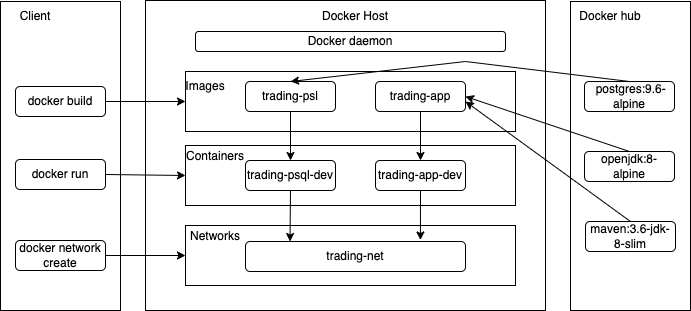

The diagram above was exported from draw.io. Its source (the exported page's mxGraphModel, read from the mxfile embedded in the PNG):
<mxGraphModel dx="1426" dy="702" grid="1" gridSize="10" guides="1" tooltips="1" connect="1" arrows="1" fold="1" page="1" pageScale="1" pageWidth="850" pageHeight="1100" math="0" shadow="0">
  <root>
    <mxCell id="0" />
    <mxCell id="1" parent="0" />
    <mxCell id="mI5TXL_rSkH_mwD21Q78-1" value="docker build" style="rounded=1;whiteSpace=wrap;html=1;" vertex="1" parent="1">
      <mxGeometry x="50" y="325" width="90" height="30" as="geometry" />
    </mxCell>
    <mxCell id="mI5TXL_rSkH_mwD21Q78-2" value="docker run" style="rounded=1;whiteSpace=wrap;html=1;" vertex="1" parent="1">
      <mxGeometry x="50" y="398" width="90" height="30" as="geometry" />
    </mxCell>
    <mxCell id="mI5TXL_rSkH_mwD21Q78-3" value="docker network create" style="rounded=1;whiteSpace=wrap;html=1;" vertex="1" parent="1">
      <mxGeometry x="50" y="479" width="90" height="30" as="geometry" />
    </mxCell>
    <mxCell id="mI5TXL_rSkH_mwD21Q78-4" value="trading-psl" style="rounded=1;whiteSpace=wrap;html=1;" vertex="1" parent="1">
      <mxGeometry x="280" y="320" width="90" height="30" as="geometry" />
    </mxCell>
    <mxCell id="mI5TXL_rSkH_mwD21Q78-5" value="trading-app" style="rounded=1;whiteSpace=wrap;html=1;" vertex="1" parent="1">
      <mxGeometry x="410" y="320" width="90" height="30" as="geometry" />
    </mxCell>
    <mxCell id="mI5TXL_rSkH_mwD21Q78-6" value="trading-psql-dev" style="rounded=1;whiteSpace=wrap;html=1;" vertex="1" parent="1">
      <mxGeometry x="280" y="399" width="90" height="30" as="geometry" />
    </mxCell>
    <mxCell id="mI5TXL_rSkH_mwD21Q78-7" value="trading-app-dev" style="rounded=1;whiteSpace=wrap;html=1;" vertex="1" parent="1">
      <mxGeometry x="410" y="399" width="90" height="30" as="geometry" />
    </mxCell>
    <mxCell id="mI5TXL_rSkH_mwD21Q78-9" value="trading-net" style="rounded=1;whiteSpace=wrap;html=1;" vertex="1" parent="1">
      <mxGeometry x="280" y="480" width="220" height="30" as="geometry" />
    </mxCell>
    <mxCell id="mI5TXL_rSkH_mwD21Q78-10" value="" style="endArrow=classic;html=1;rounded=0;exitX=0.5;exitY=1;exitDx=0;exitDy=0;entryX=0.5;entryY=0;entryDx=0;entryDy=0;" edge="1" parent="1" source="mI5TXL_rSkH_mwD21Q78-4" target="mI5TXL_rSkH_mwD21Q78-6">
      <mxGeometry width="50" height="50" relative="1" as="geometry">
        <mxPoint x="340" y="410" as="sourcePoint" />
        <mxPoint x="390" y="360" as="targetPoint" />
      </mxGeometry>
    </mxCell>
    <mxCell id="mI5TXL_rSkH_mwD21Q78-11" value="" style="endArrow=classic;html=1;rounded=0;entryX=0.5;entryY=0;entryDx=0;entryDy=0;exitX=0.5;exitY=1;exitDx=0;exitDy=0;" edge="1" parent="1" source="mI5TXL_rSkH_mwD21Q78-5" target="mI5TXL_rSkH_mwD21Q78-7">
      <mxGeometry width="50" height="50" relative="1" as="geometry">
        <mxPoint x="380" y="380" as="sourcePoint" />
        <mxPoint x="335" y="409" as="targetPoint" />
      </mxGeometry>
    </mxCell>
    <mxCell id="mI5TXL_rSkH_mwD21Q78-12" value="" style="endArrow=classic;html=1;rounded=0;entryX=0.5;entryY=0;entryDx=0;entryDy=0;exitX=0.5;exitY=1;exitDx=0;exitDy=0;" edge="1" parent="1" source="mI5TXL_rSkH_mwD21Q78-6">
      <mxGeometry width="50" height="50" relative="1" as="geometry">
        <mxPoint x="370" y="460" as="sourcePoint" />
        <mxPoint x="324.5" y="480" as="targetPoint" />
      </mxGeometry>
    </mxCell>
    <mxCell id="mI5TXL_rSkH_mwD21Q78-13" value="" style="endArrow=classic;html=1;rounded=0;exitX=0.5;exitY=1;exitDx=0;exitDy=0;entryX=0.795;entryY=-0.05;entryDx=0;entryDy=0;entryPerimeter=0;" edge="1" parent="1" source="mI5TXL_rSkH_mwD21Q78-7" target="mI5TXL_rSkH_mwD21Q78-9">
      <mxGeometry width="50" height="50" relative="1" as="geometry">
        <mxPoint x="335" y="439" as="sourcePoint" />
        <mxPoint x="490" y="460" as="targetPoint" />
      </mxGeometry>
    </mxCell>
    <mxCell id="mI5TXL_rSkH_mwD21Q78-14" value="&lt;font style=&quot;font-size: 12px;&quot;&gt;&lt;b style=&quot;color: rgb(0, 0, 0); font-family: Helvetica; font-style: normal; font-variant-ligatures: normal; font-variant-caps: normal; letter-spacing: normal; orphans: 2; text-align: start; text-indent: 0px; text-transform: none; widows: 2; word-spacing: 0px; -webkit-text-stroke-width: 0px; background-color: rgb(248, 249, 250); text-decoration-thickness: initial; text-decoration-style: initial; text-decoration-color: initial;&quot;&gt;&amp;nbsp;&lt;/b&gt;&lt;span style=&quot;color: rgb(0, 0, 0); font-family: Helvetica; font-style: normal; font-variant-ligatures: normal; font-variant-caps: normal; font-weight: 400; letter-spacing: normal; orphans: 2; text-align: start; text-indent: 0px; text-transform: none; widows: 2; word-spacing: 0px; -webkit-text-stroke-width: 0px; background-color: rgb(248, 249, 250); text-decoration-thickness: initial; text-decoration-style: initial; text-decoration-color: initial; float: none; display: inline !important;&quot;&gt;postgres:9.6-alpine&lt;/span&gt;&lt;/font&gt;" style="rounded=1;whiteSpace=wrap;html=1;" vertex="1" parent="1">
      <mxGeometry x="619" y="320" width="90" height="30" as="geometry" />
    </mxCell>
    <mxCell id="mI5TXL_rSkH_mwD21Q78-15" value="openjdk:8-alpine" style="rounded=1;whiteSpace=wrap;html=1;" vertex="1" parent="1">
      <mxGeometry x="619" y="390" width="90" height="30" as="geometry" />
    </mxCell>
    <mxCell id="mI5TXL_rSkH_mwD21Q78-16" value="" style="rounded=0;whiteSpace=wrap;html=1;fillColor=none;" vertex="1" parent="1">
      <mxGeometry x="35" y="240" width="120" height="309" as="geometry" />
    </mxCell>
    <mxCell id="mI5TXL_rSkH_mwD21Q78-17" value="" style="rounded=0;whiteSpace=wrap;html=1;fillColor=none;" vertex="1" parent="1">
      <mxGeometry x="180" y="239" width="400" height="310" as="geometry" />
    </mxCell>
    <mxCell id="mI5TXL_rSkH_mwD21Q78-18" value="" style="rounded=0;whiteSpace=wrap;html=1;fillColor=none;" vertex="1" parent="1">
      <mxGeometry x="605" y="240" width="120" height="309" as="geometry" />
    </mxCell>
    <mxCell id="mI5TXL_rSkH_mwD21Q78-19" value="Client" style="text;html=1;strokeColor=none;fillColor=none;align=center;verticalAlign=middle;whiteSpace=wrap;rounded=0;" vertex="1" parent="1">
      <mxGeometry x="40" y="240" width="60" height="30" as="geometry" />
    </mxCell>
    <mxCell id="mI5TXL_rSkH_mwD21Q78-20" value="Docker Host" style="text;html=1;strokeColor=none;fillColor=none;align=center;verticalAlign=middle;whiteSpace=wrap;rounded=0;" vertex="1" parent="1">
      <mxGeometry x="350" y="240" width="80" height="30" as="geometry" />
    </mxCell>
    <mxCell id="mI5TXL_rSkH_mwD21Q78-22" value="Docker daemon" style="rounded=1;whiteSpace=wrap;html=1;fillColor=none;" vertex="1" parent="1">
      <mxGeometry x="230" y="270" width="310" height="20" as="geometry" />
    </mxCell>
    <mxCell id="mI5TXL_rSkH_mwD21Q78-23" value="" style="rounded=0;whiteSpace=wrap;html=1;fillColor=none;" vertex="1" parent="1">
      <mxGeometry x="220" y="310" width="330" height="60" as="geometry" />
    </mxCell>
    <mxCell id="mI5TXL_rSkH_mwD21Q78-24" value="Images" style="text;html=1;strokeColor=none;fillColor=none;align=center;verticalAlign=middle;whiteSpace=wrap;rounded=0;" vertex="1" parent="1">
      <mxGeometry x="210" y="310" width="60" height="30" as="geometry" />
    </mxCell>
    <mxCell id="mI5TXL_rSkH_mwD21Q78-25" value="" style="rounded=0;whiteSpace=wrap;html=1;fillColor=none;" vertex="1" parent="1">
      <mxGeometry x="220" y="384" width="330" height="60" as="geometry" />
    </mxCell>
    <mxCell id="mI5TXL_rSkH_mwD21Q78-26" value="Containers" style="text;html=1;strokeColor=none;fillColor=none;align=center;verticalAlign=middle;whiteSpace=wrap;rounded=0;" vertex="1" parent="1">
      <mxGeometry x="220" y="379.5" width="60" height="30" as="geometry" />
    </mxCell>
    <mxCell id="mI5TXL_rSkH_mwD21Q78-27" value="" style="rounded=0;whiteSpace=wrap;html=1;fillColor=none;" vertex="1" parent="1">
      <mxGeometry x="220" y="464" width="330" height="60" as="geometry" />
    </mxCell>
    <mxCell id="mI5TXL_rSkH_mwD21Q78-28" value="Networks" style="text;html=1;strokeColor=none;fillColor=none;align=center;verticalAlign=middle;whiteSpace=wrap;rounded=0;" vertex="1" parent="1">
      <mxGeometry x="220" y="460" width="60" height="30" as="geometry" />
    </mxCell>
    <mxCell id="mI5TXL_rSkH_mwD21Q78-29" value="maven:3.6-jdk-8-slim" style="rounded=1;whiteSpace=wrap;html=1;" vertex="1" parent="1">
      <mxGeometry x="620" y="460" width="90" height="30" as="geometry" />
    </mxCell>
    <mxCell id="mI5TXL_rSkH_mwD21Q78-31" value="" style="endArrow=classic;html=1;rounded=0;fontSize=12;exitX=0.5;exitY=0;exitDx=0;exitDy=0;entryX=0.5;entryY=0;entryDx=0;entryDy=0;" edge="1" parent="1" source="mI5TXL_rSkH_mwD21Q78-14" target="mI5TXL_rSkH_mwD21Q78-4">
      <mxGeometry width="50" height="50" relative="1" as="geometry">
        <mxPoint x="340" y="390" as="sourcePoint" />
        <mxPoint x="680" y="250" as="targetPoint" />
        <Array as="points">
          <mxPoint x="500" y="300" />
        </Array>
      </mxGeometry>
    </mxCell>
    <mxCell id="mI5TXL_rSkH_mwD21Q78-32" value="" style="endArrow=classic;html=1;rounded=0;fontSize=12;exitX=0.5;exitY=0;exitDx=0;exitDy=0;entryX=1;entryY=0.5;entryDx=0;entryDy=0;" edge="1" parent="1" source="mI5TXL_rSkH_mwD21Q78-15" target="mI5TXL_rSkH_mwD21Q78-5">
      <mxGeometry width="50" height="50" relative="1" as="geometry">
        <mxPoint x="340" y="390" as="sourcePoint" />
        <mxPoint x="390" y="340" as="targetPoint" />
      </mxGeometry>
    </mxCell>
    <mxCell id="mI5TXL_rSkH_mwD21Q78-33" value="" style="endArrow=classic;html=1;rounded=0;fontSize=12;exitX=0.5;exitY=0;exitDx=0;exitDy=0;" edge="1" parent="1" source="mI5TXL_rSkH_mwD21Q78-29">
      <mxGeometry width="50" height="50" relative="1" as="geometry">
        <mxPoint x="340" y="390" as="sourcePoint" />
        <mxPoint x="500" y="340" as="targetPoint" />
      </mxGeometry>
    </mxCell>
    <mxCell id="mI5TXL_rSkH_mwD21Q78-36" value="Docker hub" style="text;html=1;strokeColor=none;fillColor=none;align=center;verticalAlign=middle;whiteSpace=wrap;rounded=0;" vertex="1" parent="1">
      <mxGeometry x="610" y="240" width="70" height="30" as="geometry" />
    </mxCell>
    <mxCell id="mI5TXL_rSkH_mwD21Q78-38" value="" style="endArrow=classic;html=1;rounded=0;fontSize=12;exitX=1;exitY=0.5;exitDx=0;exitDy=0;entryX=0;entryY=0.5;entryDx=0;entryDy=0;" edge="1" parent="1" source="mI5TXL_rSkH_mwD21Q78-1" target="mI5TXL_rSkH_mwD21Q78-23">
      <mxGeometry width="50" height="50" relative="1" as="geometry">
        <mxPoint x="270" y="110" as="sourcePoint" />
        <mxPoint x="190" y="350" as="targetPoint" />
      </mxGeometry>
    </mxCell>
    <mxCell id="mI5TXL_rSkH_mwD21Q78-40" value="" style="endArrow=classic;html=1;rounded=0;fontSize=12;exitX=1;exitY=0.5;exitDx=0;exitDy=0;entryX=0;entryY=0.5;entryDx=0;entryDy=0;" edge="1" parent="1" source="mI5TXL_rSkH_mwD21Q78-2" target="mI5TXL_rSkH_mwD21Q78-25">
      <mxGeometry width="50" height="50" relative="1" as="geometry">
        <mxPoint x="340" y="390" as="sourcePoint" />
        <mxPoint x="390" y="340" as="targetPoint" />
      </mxGeometry>
    </mxCell>
    <mxCell id="mI5TXL_rSkH_mwD21Q78-41" value="" style="endArrow=classic;html=1;rounded=0;fontSize=12;exitX=1;exitY=0.5;exitDx=0;exitDy=0;entryX=0;entryY=0.5;entryDx=0;entryDy=0;" edge="1" parent="1" source="mI5TXL_rSkH_mwD21Q78-3" target="mI5TXL_rSkH_mwD21Q78-27">
      <mxGeometry width="50" height="50" relative="1" as="geometry">
        <mxPoint x="150" y="423" as="sourcePoint" />
        <mxPoint x="230" y="424" as="targetPoint" />
      </mxGeometry>
    </mxCell>
  </root>
</mxGraphModel>